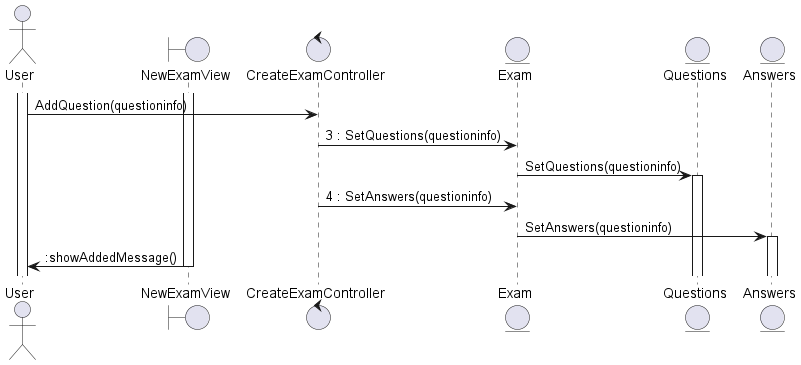

The diagram above was rendered by PlantUML. Its source (embedded in the PNG):
@startuml
actor User
boundary NewExamView as NV

control CreateExamController as C

entity Exam as X
entity Questions as Q
entity Answers as A

activate User
activate NV

User -> C : AddQuestion(questioninfo)

C -> X : 3 : SetQuestions(questioninfo)
X -> Q : SetQuestions(questioninfo)
activate Q

C -> X : 4 : SetAnswers(questioninfo)
X -> A : SetAnswers(questioninfo)
activate A

NV -> User : :showAddedMessage()
deactivate NV
@enduml